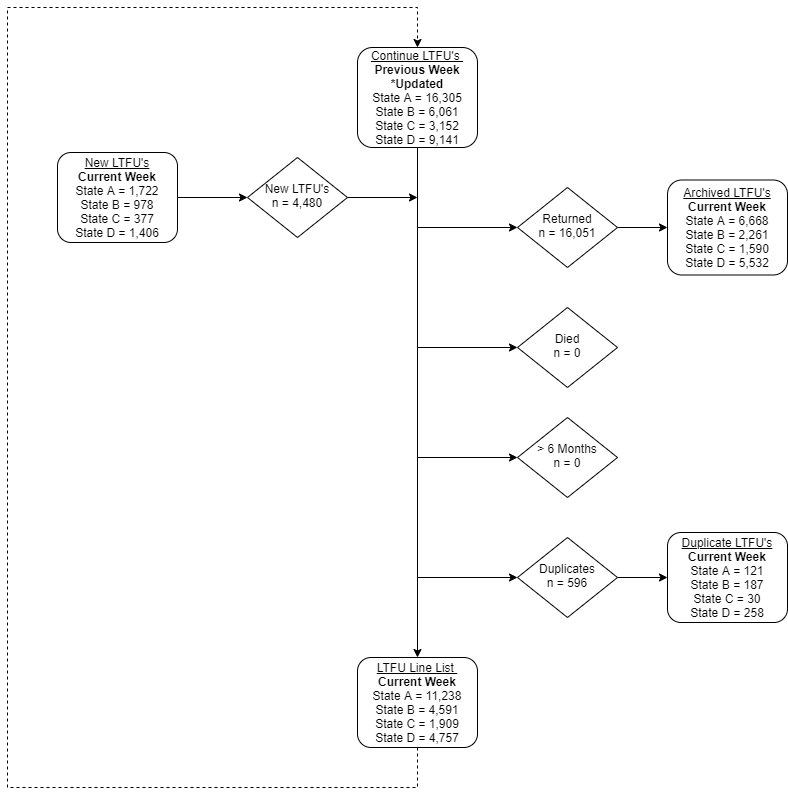

The diagram above was exported from draw.io. Its source (the exported page's mxGraphModel, read from the mxfile embedded in the PNG):
<mxGraphModel dx="1609" dy="1647" grid="1" gridSize="10" guides="1" tooltips="1" connect="1" arrows="1" fold="1" page="1" pageScale="1" pageWidth="827" pageHeight="1169" math="0" shadow="0">
  <root>
    <mxCell id="WIyWlLk6GJQsqaUBKTNV-0" />
    <mxCell id="WIyWlLk6GJQsqaUBKTNV-1" parent="WIyWlLk6GJQsqaUBKTNV-0" />
    <mxCell id="q0k4CSrQCsSXGPPyxb3m-2" style="edgeStyle=orthogonalEdgeStyle;rounded=0;orthogonalLoop=1;jettySize=auto;html=1;entryX=0.5;entryY=0;entryDx=0;entryDy=0;" parent="WIyWlLk6GJQsqaUBKTNV-1" source="WIyWlLk6GJQsqaUBKTNV-3" target="WIyWlLk6GJQsqaUBKTNV-11" edge="1">
      <mxGeometry relative="1" as="geometry" />
    </mxCell>
    <mxCell id="q0k4CSrQCsSXGPPyxb3m-3" style="edgeStyle=orthogonalEdgeStyle;rounded=0;orthogonalLoop=1;jettySize=auto;html=1;entryX=0;entryY=0.5;entryDx=0;entryDy=0;" parent="WIyWlLk6GJQsqaUBKTNV-1" source="WIyWlLk6GJQsqaUBKTNV-3" target="WIyWlLk6GJQsqaUBKTNV-6" edge="1">
      <mxGeometry relative="1" as="geometry">
        <Array as="points">
          <mxPoint x="220" y="200" />
        </Array>
      </mxGeometry>
    </mxCell>
    <mxCell id="q0k4CSrQCsSXGPPyxb3m-16" style="edgeStyle=orthogonalEdgeStyle;rounded=0;orthogonalLoop=1;jettySize=auto;html=1;entryX=0;entryY=0.5;entryDx=0;entryDy=0;" parent="WIyWlLk6GJQsqaUBKTNV-1" source="WIyWlLk6GJQsqaUBKTNV-3" target="WIyWlLk6GJQsqaUBKTNV-10" edge="1">
      <mxGeometry relative="1" as="geometry">
        <Array as="points">
          <mxPoint x="220" y="320" />
        </Array>
      </mxGeometry>
    </mxCell>
    <mxCell id="q0k4CSrQCsSXGPPyxb3m-17" style="edgeStyle=orthogonalEdgeStyle;rounded=0;orthogonalLoop=1;jettySize=auto;html=1;entryX=0;entryY=0.5;entryDx=0;entryDy=0;" parent="WIyWlLk6GJQsqaUBKTNV-1" source="WIyWlLk6GJQsqaUBKTNV-3" target="q0k4CSrQCsSXGPPyxb3m-5" edge="1">
      <mxGeometry relative="1" as="geometry">
        <Array as="points">
          <mxPoint x="220" y="430" />
        </Array>
      </mxGeometry>
    </mxCell>
    <mxCell id="q0k4CSrQCsSXGPPyxb3m-19" style="edgeStyle=orthogonalEdgeStyle;rounded=0;orthogonalLoop=1;jettySize=auto;html=1;entryX=0;entryY=0.5;entryDx=0;entryDy=0;" parent="WIyWlLk6GJQsqaUBKTNV-1" source="WIyWlLk6GJQsqaUBKTNV-3" target="q0k4CSrQCsSXGPPyxb3m-8" edge="1">
      <mxGeometry relative="1" as="geometry">
        <Array as="points">
          <mxPoint x="220" y="550" />
        </Array>
      </mxGeometry>
    </mxCell>
    <mxCell id="WIyWlLk6GJQsqaUBKTNV-3" value="&lt;u&gt;Continue LTFU's&amp;nbsp;&lt;br&gt;&lt;/u&gt;&lt;b&gt;Previous Week *Updated&lt;/b&gt;&lt;br&gt;State A = 16,305&lt;br&gt;State B = 6,061&lt;br&gt;State C = 3,152&lt;br&gt;State D = 9,141" style="rounded=1;whiteSpace=wrap;html=1;fontSize=12;glass=0;strokeWidth=1;shadow=0;" parent="WIyWlLk6GJQsqaUBKTNV-1" vertex="1">
      <mxGeometry x="160" y="20" width="120" height="100" as="geometry" />
    </mxCell>
    <mxCell id="q0k4CSrQCsSXGPPyxb3m-20" value="" style="edgeStyle=orthogonalEdgeStyle;rounded=0;orthogonalLoop=1;jettySize=auto;html=1;" parent="WIyWlLk6GJQsqaUBKTNV-1" source="WIyWlLk6GJQsqaUBKTNV-6" target="WIyWlLk6GJQsqaUBKTNV-7" edge="1">
      <mxGeometry relative="1" as="geometry" />
    </mxCell>
    <mxCell id="WIyWlLk6GJQsqaUBKTNV-6" value="Returned&lt;br&gt;n = 16,051" style="rhombus;whiteSpace=wrap;html=1;shadow=0;fontFamily=Helvetica;fontSize=12;align=center;strokeWidth=1;spacing=6;spacingTop=-4;" parent="WIyWlLk6GJQsqaUBKTNV-1" vertex="1">
      <mxGeometry x="320" y="160" width="100" height="80" as="geometry" />
    </mxCell>
    <mxCell id="WIyWlLk6GJQsqaUBKTNV-7" value="&lt;u&gt;Archived LTFU's&lt;/u&gt;&lt;br&gt;&lt;b&gt;Current Week&lt;/b&gt;&lt;br&gt;State A = 6,668&lt;br&gt;State B = 2,261&lt;br&gt;State C = 1,590&lt;br&gt;State D = 5,532&lt;u&gt;&lt;br&gt;&lt;/u&gt;" style="rounded=1;whiteSpace=wrap;html=1;fontSize=12;glass=0;strokeWidth=1;shadow=0;" parent="WIyWlLk6GJQsqaUBKTNV-1" vertex="1">
      <mxGeometry x="470" y="152.5" width="120" height="95" as="geometry" />
    </mxCell>
    <mxCell id="WIyWlLk6GJQsqaUBKTNV-10" value="Died&lt;br&gt;n = 0" style="rhombus;whiteSpace=wrap;html=1;shadow=0;fontFamily=Helvetica;fontSize=12;align=center;strokeWidth=1;spacing=6;spacingTop=-4;" parent="WIyWlLk6GJQsqaUBKTNV-1" vertex="1">
      <mxGeometry x="320" y="280" width="100" height="80" as="geometry" />
    </mxCell>
    <mxCell id="DQOSjdjVZOdrErTjZMgd-0" style="edgeStyle=orthogonalEdgeStyle;rounded=0;orthogonalLoop=1;jettySize=auto;html=1;entryX=0.5;entryY=0;entryDx=0;entryDy=0;fillColor=#f5f5f5;dashed=1;" edge="1" parent="WIyWlLk6GJQsqaUBKTNV-1" source="WIyWlLk6GJQsqaUBKTNV-11" target="WIyWlLk6GJQsqaUBKTNV-3">
      <mxGeometry relative="1" as="geometry">
        <Array as="points">
          <mxPoint x="220" y="760" />
          <mxPoint x="-190" y="760" />
          <mxPoint x="-190" y="-20" />
          <mxPoint x="220" y="-20" />
        </Array>
      </mxGeometry>
    </mxCell>
    <mxCell id="WIyWlLk6GJQsqaUBKTNV-11" value="&lt;u&gt;LTFU Line List &lt;br&gt;&lt;/u&gt;&lt;b&gt;Current Week&lt;/b&gt;&lt;br&gt;State A = 11,238&lt;br&gt;State B = 4,591&lt;br&gt;State C = 1,909&lt;br&gt;State D = 4,757" style="rounded=1;whiteSpace=wrap;html=1;fontSize=12;glass=0;strokeWidth=1;shadow=0;" parent="WIyWlLk6GJQsqaUBKTNV-1" vertex="1">
      <mxGeometry x="160" y="630" width="120" height="90" as="geometry" />
    </mxCell>
    <mxCell id="q0k4CSrQCsSXGPPyxb3m-5" value="&amp;gt; 6 Months&lt;br&gt;n = 0" style="rhombus;whiteSpace=wrap;html=1;shadow=0;fontFamily=Helvetica;fontSize=12;align=center;strokeWidth=1;spacing=6;spacingTop=-4;" parent="WIyWlLk6GJQsqaUBKTNV-1" vertex="1">
      <mxGeometry x="320" y="390" width="100" height="80" as="geometry" />
    </mxCell>
    <mxCell id="q0k4CSrQCsSXGPPyxb3m-21" value="" style="edgeStyle=orthogonalEdgeStyle;rounded=0;orthogonalLoop=1;jettySize=auto;html=1;" parent="WIyWlLk6GJQsqaUBKTNV-1" source="q0k4CSrQCsSXGPPyxb3m-8" target="q0k4CSrQCsSXGPPyxb3m-9" edge="1">
      <mxGeometry relative="1" as="geometry" />
    </mxCell>
    <mxCell id="q0k4CSrQCsSXGPPyxb3m-8" value="Duplicates&lt;br&gt;n = 596" style="rhombus;whiteSpace=wrap;html=1;shadow=0;fontFamily=Helvetica;fontSize=12;align=center;strokeWidth=1;spacing=6;spacingTop=-4;" parent="WIyWlLk6GJQsqaUBKTNV-1" vertex="1">
      <mxGeometry x="320" y="510" width="100" height="80" as="geometry" />
    </mxCell>
    <mxCell id="q0k4CSrQCsSXGPPyxb3m-9" value="&lt;u&gt;Duplicate LTFU's&lt;/u&gt;&lt;br&gt;&lt;b&gt;Current Week&lt;/b&gt;&lt;br&gt;State A = 121&lt;br&gt;State B = 187&lt;br&gt;State C = 30&lt;br&gt;State D = 258" style="rounded=1;whiteSpace=wrap;html=1;fontSize=12;glass=0;strokeWidth=1;shadow=0;" parent="WIyWlLk6GJQsqaUBKTNV-1" vertex="1">
      <mxGeometry x="470" y="505" width="120" height="90" as="geometry" />
    </mxCell>
    <mxCell id="q0k4CSrQCsSXGPPyxb3m-15" style="edgeStyle=orthogonalEdgeStyle;rounded=0;orthogonalLoop=1;jettySize=auto;html=1;" parent="WIyWlLk6GJQsqaUBKTNV-1" source="q0k4CSrQCsSXGPPyxb3m-11" edge="1">
      <mxGeometry relative="1" as="geometry">
        <mxPoint x="220" y="170" as="targetPoint" />
      </mxGeometry>
    </mxCell>
    <mxCell id="q0k4CSrQCsSXGPPyxb3m-11" value="New LTFU's&lt;br&gt;n = 4,480" style="rhombus;whiteSpace=wrap;html=1;shadow=0;fontFamily=Helvetica;fontSize=12;align=center;strokeWidth=1;spacing=6;spacingTop=-4;" parent="WIyWlLk6GJQsqaUBKTNV-1" vertex="1">
      <mxGeometry x="50" y="130" width="100" height="80" as="geometry" />
    </mxCell>
    <mxCell id="q0k4CSrQCsSXGPPyxb3m-13" value="" style="edgeStyle=orthogonalEdgeStyle;rounded=0;orthogonalLoop=1;jettySize=auto;html=1;" parent="WIyWlLk6GJQsqaUBKTNV-1" source="q0k4CSrQCsSXGPPyxb3m-12" target="q0k4CSrQCsSXGPPyxb3m-11" edge="1">
      <mxGeometry relative="1" as="geometry" />
    </mxCell>
    <mxCell id="q0k4CSrQCsSXGPPyxb3m-12" value="&lt;u&gt;New LTFU's&lt;br&gt;&lt;/u&gt;&lt;b&gt;Current Week&lt;/b&gt;&lt;br&gt;State A = 1,722&lt;br&gt;State B = 978&lt;br&gt;State C = 377&lt;br&gt;State D = 1,406" style="rounded=1;whiteSpace=wrap;html=1;fontSize=12;glass=0;strokeWidth=1;shadow=0;" parent="WIyWlLk6GJQsqaUBKTNV-1" vertex="1">
      <mxGeometry x="-140" y="125" width="120" height="90" as="geometry" />
    </mxCell>
  </root>
</mxGraphModel>